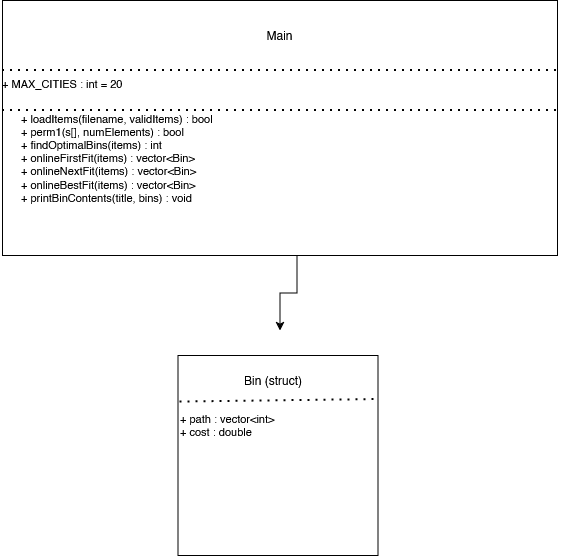

The diagram above was exported from draw.io. Its source (the exported page's mxGraphModel, read from the mxfile embedded in the PNG):
<mxGraphModel dx="2016" dy="1232" grid="1" gridSize="15" guides="1" tooltips="1" connect="1" arrows="1" fold="1" page="1" pageScale="1" pageWidth="850" pageHeight="1100" background="light-dark(#FFFFFF,#000000)" math="0" shadow="0">
  <root>
    <mxCell id="0" />
    <mxCell id="1" parent="0" />
    <mxCell id="CChxQJDCfkfu9yyYkLoZ-8" parent="1" style="whiteSpace=wrap;html=1;aspect=fixed;" value="" vertex="1">
      <mxGeometry height="200" width="200" x="323.5" y="370" as="geometry" />
    </mxCell>
    <mxCell id="CChxQJDCfkfu9yyYkLoZ-10" parent="1" style="text;html=1;whiteSpace=wrap;strokeColor=none;fillColor=none;align=left;verticalAlign=top;rounded=0;fontSize=11;" value="&lt;div&gt;+ path : vector&amp;lt;int&amp;gt;&lt;/div&gt;&lt;div&gt;+ cost : double&lt;/div&gt;" vertex="1">
      <mxGeometry height="80" width="201.5" x="323.5" y="420" as="geometry" />
    </mxCell>
    <mxCell id="CChxQJDCfkfu9yyYkLoZ-11" parent="1" style="text;html=1;whiteSpace=wrap;strokeColor=none;fillColor=none;align=center;verticalAlign=middle;rounded=0;" value="Bin (struct)" vertex="1">
      <mxGeometry height="50" width="212" x="313" y="370" as="geometry" />
    </mxCell>
    <mxCell id="CChxQJDCfkfu9yyYkLoZ-12" edge="1" parent="1" source="CChxQJDCfkfu9yyYkLoZ-11" style="endArrow=none;dashed=1;html=1;dashPattern=1 3;strokeWidth=2;rounded=0;exitX=0.059;exitY=0.931;exitDx=0;exitDy=0;exitPerimeter=0;" value="">
      <mxGeometry height="50" relative="1" width="50" as="geometry">
        <mxPoint x="313" y="413.5" as="sourcePoint" />
        <mxPoint x="525" y="414" as="targetPoint" />
      </mxGeometry>
    </mxCell>
    <mxCell id="CChxQJDCfkfu9yyYkLoZ-1" parent="1" style="rounded=0;whiteSpace=wrap;html=1;" value="" vertex="1">
      <mxGeometry height="255" width="555" x="148" y="15" as="geometry" />
    </mxCell>
    <mxCell id="C1ax4pPvtKfYGJeVQNQI-5" edge="1" parent="1" source="CChxQJDCfkfu9yyYkLoZ-3" style="edgeStyle=orthogonalEdgeStyle;rounded=0;orthogonalLoop=1;jettySize=auto;html=1;">
      <mxGeometry relative="1" as="geometry">
        <mxPoint x="425.5" y="345" as="targetPoint" />
      </mxGeometry>
    </mxCell>
    <mxCell id="CChxQJDCfkfu9yyYkLoZ-3" parent="1" style="text;html=1;whiteSpace=wrap;strokeColor=none;fillColor=none;align=left;verticalAlign=top;rounded=0;fontSize=11;" value="&lt;div&gt;+ loadItems(filename, validItems) : bool&lt;/div&gt;&lt;div&gt;+ perm1(s[], numElements) : bool&lt;/div&gt;&lt;div&gt;+ findOptimalBins(items) : int&lt;/div&gt;&lt;div&gt;+ onlineFirstFit(items) : vector&amp;lt;Bin&amp;gt;&lt;/div&gt;&lt;div&gt;+ onlineNextFit(items) : vector&amp;lt;Bin&amp;gt;&lt;/div&gt;&lt;div&gt;+ onlineBestFit(items) : vector&amp;lt;Bin&amp;gt;&lt;/div&gt;&lt;div&gt;+ printBinContents(title, bins) : void&lt;/div&gt;&lt;div&gt;&lt;br&gt;&lt;/div&gt;&lt;div&gt;&lt;br&gt;&lt;/div&gt;" vertex="1">
      <mxGeometry height="150" width="555" x="165" y="120" as="geometry" />
    </mxCell>
    <mxCell id="CChxQJDCfkfu9yyYkLoZ-5" edge="1" parent="1" style="endArrow=none;dashed=1;html=1;dashPattern=1 3;strokeWidth=2;rounded=0;exitX=0;exitY=1;exitDx=0;exitDy=0;entryX=1;entryY=1;entryDx=0;entryDy=0;" target="CChxQJDCfkfu9yyYkLoZ-4" value="">
      <mxGeometry height="50" relative="1" width="50" as="geometry">
        <mxPoint x="148" y="85" as="sourcePoint" />
        <mxPoint x="629" y="78" as="targetPoint" />
      </mxGeometry>
    </mxCell>
    <mxCell id="CChxQJDCfkfu9yyYkLoZ-4" parent="1" style="text;html=1;whiteSpace=wrap;strokeColor=none;fillColor=none;align=center;verticalAlign=middle;rounded=0;" value="Main" vertex="1">
      <mxGeometry height="70" width="555" x="148" y="15" as="geometry" />
    </mxCell>
    <mxCell id="C1ax4pPvtKfYGJeVQNQI-3" edge="1" parent="1" style="endArrow=none;dashed=1;html=1;dashPattern=1 3;strokeWidth=2;rounded=0;entryX=1;entryY=0;entryDx=0;entryDy=0;" value="">
      <mxGeometry height="50" relative="1" width="50" as="geometry">
        <mxPoint x="148" y="125" as="sourcePoint" />
        <mxPoint x="703" y="125" as="targetPoint" />
      </mxGeometry>
    </mxCell>
    <mxCell id="C1ax4pPvtKfYGJeVQNQI-4" parent="1" style="text;html=1;whiteSpace=wrap;strokeColor=none;fillColor=none;align=left;verticalAlign=top;rounded=0;fontSize=11;" value="+ MAX_CITIES : int = 20" vertex="1">
      <mxGeometry height="50" width="555" x="146" y="85" as="geometry" />
    </mxCell>
  </root>
</mxGraphModel>